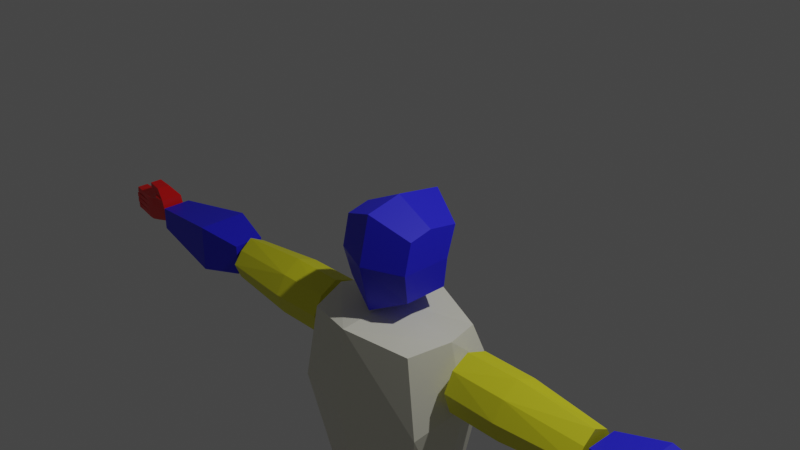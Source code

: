 # Source: orc.blend  (saved by Blender 2.83.18; exported with 4.5.12 LTS)
import bpy
from mathutils import Matrix  # noqa: F401  (used for matrix-valued properties, if any)

bpy.ops.wm.read_factory_settings(use_empty=True)
scene = bpy.context.scene
scene.name = 'Scene'

# ---- collections
col_collection = bpy.data.collections.new('Collection'); scene.collection.children.link(col_collection)

# ---- materials (node trees are filled in below, after node groups)
mat_blue = bpy.data.materials.new('blue')
mat_blue.use_transparent_shadow = False
mat_grey = bpy.data.materials.new('grey')
mat_grey.use_transparent_shadow = False
mat_yellow = bpy.data.materials.new('yellow')
mat_yellow.use_transparent_shadow = False
mat_purple = bpy.data.materials.new('purple')
mat_purple.alpha_threshold = 0.0
mat_purple.use_transparent_shadow = False
mat_purple.line_color = (0.0, 0.0, 0.0, 1.0)
mat_red = bpy.data.materials.new('red')
mat_red.alpha_threshold = 0.0
mat_red.use_transparent_shadow = False
mat_red.line_color = (0.0, 0.0, 0.0, 1.0)

# ---- material node trees
mat_blue.use_nodes = True; mat_blue.node_tree.nodes.clear()
_N = mat_blue.node_tree.nodes; _L = mat_blue.node_tree.links
n0 = _N.new('ShaderNodeTexNoise'); n0.name = 'Musgrave Texture'; n0.location = (-374, 151)
n0.width = 150
n0.normalize = False
n0.inputs[3].default_value = 1.0
n0.inputs[4].default_value = 0.25
n1 = _N.new('ShaderNodeOutputMaterial'); n1.name = 'Material Output'; n1.location = (300, 300)
n2 = _N.new('ShaderNodeBump'); n2.name = 'Bump'; n2.location = (-180, 40)
n2.inputs[1].default_value = 1.0
n2.inputs[2].default_value = 1.0
n3 = _N.new('ShaderNodeBsdfPrincipled'); n3.name = 'Principled BSDF'; n3.location = (10, 300)
n3.distribution = 'GGX'
n3.subsurface_method = 'BURLEY'
n3.inputs[0].default_value = (0.01999, 0.01747, 0.8, 1.0)
n3.inputs[3].default_value = 1.45
n3.inputs[27].default_value = (0.0, 0.0, 0.0, 1.0)
n3.inputs[28].default_value = 1.0
_L.new(n3.outputs[0], n1.inputs[0])
_L.new(n0.outputs[0], n2.inputs[3])
n1.is_active_output = True
mat_grey.use_nodes = True; mat_grey.node_tree.nodes.clear()
_N = mat_grey.node_tree.nodes; _L = mat_grey.node_tree.links
n0 = _N.new('ShaderNodeBsdfPrincipled'); n0.name = 'Principled BSDF'; n0.location = (10, 300)
n0.distribution = 'GGX'
n0.subsurface_method = 'BURLEY'
n0.inputs[0].default_value = (0.8, 0.7878, 0.6605, 1.0)
n0.inputs[3].default_value = 1.45
n0.inputs[27].default_value = (0.0, 0.0, 0.0, 1.0)
n0.inputs[28].default_value = 1.0
n1 = _N.new('ShaderNodeOutputMaterial'); n1.name = 'Material Output'; n1.location = (300, 300)
_L.new(n0.outputs[0], n1.inputs[0])
n1.is_active_output = True
mat_yellow.use_nodes = True; mat_yellow.node_tree.nodes.clear()
_N = mat_yellow.node_tree.nodes; _L = mat_yellow.node_tree.links
n0 = _N.new('ShaderNodeOutputMaterial'); n0.name = 'Material Output'; n0.location = (300, 300)
n1 = _N.new('ShaderNodeBsdfPrincipled'); n1.name = 'Principled BSDF'; n1.location = (10, 300)
n1.distribution = 'GGX'
n1.subsurface_method = 'BURLEY'
n1.inputs[0].default_value = (0.8, 0.7786, 0.01883, 1.0)
n1.inputs[3].default_value = 1.45
n1.inputs[27].default_value = (0.0, 0.0, 0.0, 1.0)
n1.inputs[28].default_value = 1.0
_L.new(n1.outputs[0], n0.inputs[0])
n0.is_active_output = True
mat_purple.use_nodes = True; mat_purple.node_tree.nodes.clear()
_N = mat_purple.node_tree.nodes; _L = mat_purple.node_tree.links
n0 = _N.new('ShaderNodeOutputMaterial'); n0.name = 'Material Output'; n0.location = (300, 300)
n1 = _N.new('ShaderNodeBsdfPrincipled'); n1.name = 'Principled BSDF'; n1.location = (10, 300)
n1.distribution = 'GGX'
n1.subsurface_method = 'BURLEY'
n1.inputs[0].default_value = (0.8, 0.07714, 0.4491, 1.0)
n1.inputs[2].default_value = 0.4
n1.inputs[3].default_value = 1.45
n1.inputs[27].default_value = (0.0, 0.0, 0.0, 1.0)
n1.inputs[28].default_value = 1.0
_L.new(n1.outputs[0], n0.inputs[0])
n0.is_active_output = True
mat_red.use_nodes = True; mat_red.node_tree.nodes.clear()
_N = mat_red.node_tree.nodes; _L = mat_red.node_tree.links
n0 = _N.new('ShaderNodeOutputMaterial'); n0.name = 'Material Output'; n0.location = (300, 300)
n1 = _N.new('ShaderNodeBsdfPrincipled'); n1.name = 'Principled BSDF'; n1.location = (10, 300)
n1.distribution = 'GGX'
n1.subsurface_method = 'BURLEY'
n1.inputs[0].default_value = (0.8, 0.00482, 0.00568, 1.0)
n1.inputs[2].default_value = 0.4
n1.inputs[3].default_value = 1.45
n1.inputs[27].default_value = (0.0, 0.0, 0.0, 1.0)
n1.inputs[28].default_value = 1.0
_L.new(n1.outputs[0], n0.inputs[0])
n0.is_active_output = True

# ---- world
world_world = bpy.data.worlds.new('World'); scene.world = world_world
world_world.use_nodes = True; world_world.node_tree.nodes.clear()
_N = world_world.node_tree.nodes; _L = world_world.node_tree.links
n0 = _N.new('ShaderNodeOutputWorld'); n0.name = 'World Output'; n0.location = (300, 300)
n1 = _N.new('ShaderNodeBackground'); n1.name = 'Background'; n1.location = (10, 300)
n1.inputs[0].default_value = (0.05088, 0.05088, 0.05088, 1.0)
_L.new(n1.outputs[0], n0.inputs[0])
n0.is_active_output = True
world_world.color = (0.05088, 0.05088, 0.05088)
world_world.use_sun_shadow = False
world_world.sun_shadow_jitter_overblur = 0.0

# ---- cameras
cam_camera = bpy.data.cameras.new('Camera')
cam_camera.clip_end = 100.0
cam_camera.ortho_scale = 7.314

# ---- lights
light_light = bpy.data.lights.new('Light', 'POINT')
light_light.transmission_factor = 0.0
light_light.energy = 1000.0
light_light.shadow_soft_size = 0.1
light_light.shadow_maximum_resolution = 0.006
light_light.use_absolute_resolution = True

# ---- meshes
me_cube = bpy.data.meshes.new('Cube')
me_cube.from_pydata([(0.8508, 0.6225, 0.6478), (0.7757, 0.428, -0.6344), (0.8508, -0.5134, 0.6478), (0.7757, -0.5213, -0.6344), (0.0, 0.6966, -1.0), (0.0, -0.7719, 1.0), (0.0, -0.7841, -1.0), (0.0, 1.0, 1.0), (0.8508, 0.428, 0.006708), (0.8508, -0.6597, 0.006708), (0.0, 0.6966, 0.0), (0.0, -1.0, 0.0), (0.8508, -0.01859, 0.7556), (0.7757, -0.1158, -0.6344), (0.0, -0.1517, -1.0), (0.0, 0.0, 1.168), (0.8508, -0.1158, 0.006708)], [], [(14, 13, 3, 6), (16, 12, 2, 9), (10, 7, 0, 8), (9, 2, 5, 11), (12, 15, 5, 2), (3, 9, 11, 6), (4, 10, 8, 1), (13, 16, 9, 3), (1, 8, 16, 13), (0, 7, 15, 12), (8, 0, 12, 16), (4, 1, 13, 14)])
_uv = me_cube.uv_layers.new(name='UVMap')
_uv.uv.foreach_set('vector', [0.25, 0.625, 0.375, 0.625, 0.375, 0.75, 0.25, 0.75, 0.5, 0.625, 0.625, 0.625, 0.625, 0.75, 0.5, 0.75, 0.5, 0.375, 0.625, 0.375, 0.625, 0.5, 0.5, 0.5, 0.5, 0.75, 0.625, 0.75, 0.625, 0.875, 0.5, 0.875, 0.625, 0.625, 0.75, 0.625, 0.75, 0.75, 0.625, 0.75, 0.375, 0.75, 0.5, 0.75, 0.5, 0.875, 0.375, 0.875, 0.375, 0.375, 0.5, 0.375, 0.5, 0.5, 0.375, 0.5, 0.375, 0.625, 0.5, 0.625, 0.5, 0.75, 0.375, 0.75, 0.375, 0.5, 0.5, 0.5, 0.5, 0.625, 0.375, 0.625, 0.625, 0.5, 0.75, 0.5, 0.75, 0.625, 0.625, 0.625, 0.5, 0.5, 0.625, 0.5, 0.625, 0.625, 0.5, 0.625, 0.25, 0.5, 0.375, 0.5, 0.375, 0.625, 0.25, 0.625])
me_cube.materials.append(mat_blue)
me_cube.use_remesh_preserve_volume = False
me_cube.use_remesh_preserve_attributes = False
me_cube.use_mirror_vertex_groups = False
me_cube.update()
me_cube_001 = bpy.data.meshes.new('Cube.001')
me_cube_001.from_pydata([(0.7013, 0.5036, 0.8368), (0.6418, 0.3982, -0.9583), (0.7013, -0.7021, 0.8368), (0.6418, -0.5704, -0.9583), (0.0, -1.092, 0.0), (0.0, 1.0, 0.4142), (0.8523, -0.7642, 0.0), (0.8523, 0.6497, 0.4142), (0.0, 0.6279, -0.9583), (0.0, -1.0, 0.9494), (0.0, -0.8051, -0.9583), (0.0, 0.7839, 0.9494), (1.0, -0.05726, 0.2071), (0.849, -0.09926, 0.8875), (0.7895, -0.08609, -1.0), (0.0, -0.0886, -1.0), (0.0, -0.1081, 1.0)], [], [(14, 12, 6, 3), (15, 14, 3, 10), (12, 13, 2, 6), (5, 11, 0, 7), (8, 5, 7, 1), (3, 6, 4, 10), (6, 2, 9, 4), (13, 16, 9, 2), (0, 11, 16, 13), (7, 0, 13, 12), (8, 1, 14, 15), (1, 7, 12, 14)])
_uv = me_cube_001.uv_layers.new(name='UVMap')
_uv.uv.foreach_set('vector', [0.375, 0.625, 0.5, 0.625, 0.5, 0.75, 0.375, 0.75, 0.25, 0.625, 0.375, 0.625, 0.375, 0.75, 0.25, 0.75, 0.5, 0.625, 0.625, 0.625, 0.625, 0.75, 0.5, 0.75, 0.5, 0.375, 0.625, 0.375, 0.625, 0.5, 0.5, 0.5, 0.375, 0.375, 0.5, 0.375, 0.5, 0.5, 0.375, 0.5, 0.375, 0.75, 0.5, 0.75, 0.5, 0.875, 0.375, 0.875, 0.5, 0.75, 0.625, 0.75, 0.625, 0.875, 0.5, 0.875, 0.625, 0.625, 0.75, 0.625, 0.75, 0.75, 0.625, 0.75, 0.625, 0.5, 0.75, 0.5, 0.75, 0.625, 0.625, 0.625, 0.5, 0.5, 0.625, 0.5, 0.625, 0.625, 0.5, 0.625, 0.25, 0.5, 0.375, 0.5, 0.375, 0.625, 0.25, 0.625, 0.375, 0.5, 0.5, 0.5, 0.5, 0.625, 0.375, 0.625])
me_cube_001.materials.append(mat_grey)
me_cube_001.use_remesh_preserve_volume = False
me_cube_001.use_remesh_preserve_attributes = False
me_cube_001.use_mirror_vertex_groups = False
me_cube_001.update()
me_cube_002 = bpy.data.meshes.new('Cube.002')
me_cube_002.from_pydata([(1.0, 0.5054, 0.5104), (1.0, 0.4907, -0.3907), (1.0, -0.4802, 0.4493), (1.0, -0.5648, -0.5629), (-1.0, 0.7102, 0.7118), (-1.0, 0.6955, -0.592), (-1.0, -0.6781, 0.6507), (-1.0, -0.7627, -0.7643), (1.0, 0.7952, -4.801e-08), (-1.0, -1.0, 0.0), (1.0, -0.8021, -4.801e-08), (-1.0, 1.0, 0.0), (-1.0, -0.05128, -1.0), (1.0, -0.0444, 0.7986), (-1.0, -0.05128, 1.0), (1.0, -0.0444, -0.7986), (1.0, -0.0444, -4.801e-08), (-1.0, -0.05128, 0.0), (-0.1683, 0.6885, -0.5717), (-0.1683, -0.6679, 0.6375), (-0.1683, -0.763, -0.7654), (-0.1683, 0.705, 0.7061), (-0.1683, 1.031, -9.592e-05), (-0.1683, -1.03, -9.592e-05), (-0.1683, -0.05226, -1.03), (-0.1683, -0.05226, 1.03)], [], [(25, 14, 6, 19), (23, 19, 6, 9), (17, 14, 4, 11), (24, 15, 3, 20), (16, 13, 2, 10), (22, 21, 0, 8), (18, 22, 8, 1), (15, 16, 10, 3), (12, 17, 11, 5), (20, 23, 9, 7), (7, 9, 17, 12), (1, 8, 16, 15), (8, 0, 13, 16), (18, 1, 15, 24), (9, 6, 14, 17), (21, 4, 14, 25), (0, 21, 25, 13), (5, 18, 24, 12), (3, 10, 23, 20), (5, 11, 22, 18), (11, 4, 21, 22), (12, 24, 20, 7), (10, 2, 19, 23), (13, 25, 19, 2)])
_uv = me_cube_002.uv_layers.new(name='UVMap')
_uv.uv.foreach_set('vector', [0.771, 0.6314, 0.875, 0.6314, 0.875, 0.75, 0.771, 0.75, 0.5, 0.896, 0.625, 0.896, 0.625, 1.0, 0.5, 1.0, 0.5, 0.1186, 0.625, 0.1186, 0.625, 0.25, 0.5, 0.25, 0.229, 0.6314, 0.375, 0.6314, 0.375, 0.75, 0.229, 0.75, 0.5, 0.6314, 0.625, 0.6314, 0.625, 0.75, 0.5, 0.75, 0.5, 0.354, 0.625, 0.354, 0.625, 0.5, 0.5, 0.5, 0.375, 0.354, 0.5, 0.354, 0.5, 0.5, 0.375, 0.5, 0.375, 0.6314, 0.5, 0.6314, 0.5, 0.75, 0.375, 0.75, 0.375, 0.1186, 0.5, 0.1186, 0.5, 0.25, 0.375, 0.25, 0.375, 0.896, 0.5, 0.896, 0.5, 1.0, 0.375, 1.0, 0.375, 0.0, 0.5, 0.0, 0.5, 0.1186, 0.375, 0.1186, 0.375, 0.5, 0.5, 0.5, 0.5, 0.6314, 0.375, 0.6314, 0.5, 0.5, 0.625, 0.5, 0.625, 0.6314, 0.5, 0.6314, 0.229, 0.5, 0.375, 0.5, 0.375, 0.6314, 0.229, 0.6314, 0.5, 0.0, 0.625, 0.0, 0.625, 0.1186, 0.5, 0.1186, 0.771, 0.5, 0.875, 0.5, 0.875, 0.6314, 0.771, 0.6314, 0.625, 0.5, 0.771, 0.5, 0.771, 0.6314, 0.625, 0.6314, 0.125, 0.5, 0.229, 0.5, 0.229, 0.6314, 0.125, 0.6314, 0.375, 0.75, 0.5, 0.75, 0.5, 0.896, 0.375, 0.896, 0.375, 0.25, 0.5, 0.25, 0.5, 0.354, 0.375, 0.354, 0.5, 0.25, 0.625, 0.25, 0.625, 0.354, 0.5, 0.354, 0.125, 0.6314, 0.229, 0.6314, 0.229, 0.75, 0.125, 0.75, 0.5, 0.75, 0.625, 0.75, 0.625, 0.896, 0.5, 0.896, 0.625, 0.6314, 0.771, 0.6314, 0.771, 0.75, 0.625, 0.75])
me_cube_002.materials.append(mat_yellow)
me_cube_002.use_remesh_preserve_volume = False
me_cube_002.use_remesh_preserve_attributes = False
me_cube_002.use_mirror_vertex_groups = False
me_cube_002.update()
me_cube_003 = bpy.data.meshes.new('Cube.003')
me_cube_003.from_pydata([(1.0, 0.5412, 0.4155), (1.0, 0.5412, -0.4155), (1.0, -0.5412, 0.4155), (1.0, -0.5412, -0.4155), (-1.0, 0.5446, 0.5446), (-1.0, 0.5446, -0.5446), (-1.0, -0.5446, 0.5446), (-1.0, -0.5446, -0.5446), (-0.3232, 0.8992, -0.844), (-0.3232, -0.8992, 0.844), (-0.3232, -0.8992, -0.844), (-0.3232, 0.8992, 0.844)], [], [(11, 4, 6, 9), (10, 9, 6, 7), (7, 6, 4, 5), (8, 1, 3, 10), (1, 0, 2, 3), (8, 11, 0, 1), (5, 4, 11, 8), (5, 8, 10, 7), (3, 2, 9, 10), (0, 11, 9, 2)])
_uv = me_cube_003.uv_layers.new(name='UVMap')
_uv.uv.foreach_set('vector', [0.7904, 0.5, 0.875, 0.5, 0.875, 0.75, 0.7904, 0.75, 0.375, 0.9154, 0.625, 0.9154, 0.625, 1.0, 0.375, 1.0, 0.375, 0.0, 0.625, 0.0, 0.625, 0.25, 0.375, 0.25, 0.2096, 0.5, 0.375, 0.5, 0.375, 0.75, 0.2096, 0.75, 0.375, 0.5, 0.625, 0.5, 0.625, 0.75, 0.375, 0.75, 0.375, 0.3346, 0.625, 0.3346, 0.625, 0.5, 0.375, 0.5, 0.375, 0.25, 0.625, 0.25, 0.625, 0.3346, 0.375, 0.3346, 0.125, 0.5, 0.2096, 0.5, 0.2096, 0.75, 0.125, 0.75, 0.375, 0.75, 0.625, 0.75, 0.625, 0.9154, 0.375, 0.9154, 0.625, 0.5, 0.7904, 0.5, 0.7904, 0.75, 0.625, 0.75])
me_cube_003.materials.append(mat_blue)
me_cube_003.use_remesh_preserve_volume = False
me_cube_003.use_remesh_preserve_attributes = False
me_cube_003.use_mirror_vertex_groups = False
me_cube_003.update()
me_cube_004 = bpy.data.meshes.new('Cube.004')
me_cube_004.from_pydata([(1.0, 0.6301, 1.0), (1.0, 0.6301, -0.1552), (1.0, -0.6301, 1.0), (1.0, -0.6301, -0.1552), (0.4999, -0.9488, 1.0), (0.4999, 0.9488, -0.4537), (0.4999, 0.9488, 1.0), (0.4999, -0.9488, -0.4537), (-0.0002799, 1.0, -1.0), (-0.0002799, -1.0, 1.0), (-0.0002799, -1.0, -1.0), (-0.0002799, 1.0, 1.0), (0.4999, 0.0, -0.4537), (0.4999, 0.0, 1.0), (1.093, 0.0, 1.0), (1.093, 0.0, -0.1552), (-0.0002799, 0.0, -1.0), (-0.0002799, 0.0, 1.0)], [], [(16, 12, 7, 10), (8, 11, 6, 5), (12, 15, 3, 7), (15, 14, 2, 3), (5, 6, 0, 1), (3, 2, 4, 7), (14, 13, 4, 2), (7, 4, 9, 10), (13, 17, 9, 4), (6, 11, 17, 13), (0, 6, 13, 14), (1, 0, 14, 15), (5, 1, 15, 12), (8, 5, 12, 16)])
_uv = me_cube_004.uv_layers.new(name='UVMap')
_uv.uv.foreach_set('vector', [0.25, 0.625, 0.3125, 0.625, 0.3125, 0.75, 0.25, 0.75, 0.375, 0.375, 0.625, 0.375, 0.625, 0.4375, 0.375, 0.4375, 0.3125, 0.625, 0.375, 0.625, 0.375, 0.75, 0.3125, 0.75, 0.375, 0.625, 0.625, 0.625, 0.625, 0.75, 0.375, 0.75, 0.375, 0.4375, 0.625, 0.4375, 0.625, 0.5, 0.375, 0.5, 0.375, 0.75, 0.625, 0.75, 0.625, 0.8125, 0.375, 0.8125, 0.625, 0.625, 0.6875, 0.625, 0.6875, 0.75, 0.625, 0.75, 0.375, 0.8125, 0.625, 0.8125, 0.625, 0.875, 0.375, 0.875, 0.6875, 0.625, 0.75, 0.625, 0.75, 0.75, 0.6875, 0.75, 0.6875, 0.5, 0.75, 0.5, 0.75, 0.625, 0.6875, 0.625, 0.625, 0.5, 0.6875, 0.5, 0.6875, 0.625, 0.625, 0.625, 0.375, 0.5, 0.625, 0.5, 0.625, 0.625, 0.375, 0.625, 0.3125, 0.5, 0.375, 0.5, 0.375, 0.625, 0.3125, 0.625, 0.25, 0.5, 0.3125, 0.5, 0.3125, 0.625, 0.25, 0.625])
me_cube_004.materials.append(mat_purple)
me_cube_004.use_remesh_preserve_volume = False
me_cube_004.use_remesh_preserve_attributes = False
me_cube_004.use_mirror_vertex_groups = False
me_cube_004.update()
me_cube_005 = bpy.data.meshes.new('Cube.005')
me_cube_005.from_pydata([(0.5813, 0.96, 1.352), (0.6683, 0.6719, -0.9806), (0.3099, -0.9323, 1.357), (0.3939, -0.601, -0.9806), (-0.5935, 1.0, 1.111), (-0.2653, 0.684, -0.9806), (-0.6163, -1.0, 1.0), (-0.1609, -0.6905, -0.9806), (0.8606, 0.9798, 0.6261), (-0.6163, -1.0, 0.3573), (0.6172, -0.9105, 0.639), (-0.5935, 1.0, 0.4101), (0.1992, 0.684, -0.9806), (0.08229, -1.0, 1.295), (0.1992, -0.6905, -0.9806), (0.08229, 1.0, 1.295), (0.08229, 1.0, 0.4978), (0.08229, -1.0, 0.4978), (-0.5447, -0.003253, -0.9806), (0.6638, -0.01551, 1.357), (-1.0, 0.0, 1.0), (0.7478, 0.003032, -0.9806), (0.9711, 0.006286, 0.639), (-1.0, 0.0, 0.3573), (0.1992, -0.003253, -0.9806), (0.08229, 0.0, 1.295)], [], [(25, 20, 6, 13), (17, 13, 6, 9), (23, 20, 4, 11), (24, 21, 3, 14), (22, 19, 2, 10), (16, 15, 0, 8), (12, 16, 8, 1), (21, 22, 10, 3), (18, 23, 11, 5), (14, 17, 9, 7), (3, 10, 17, 14), (5, 11, 16, 12), (11, 4, 15, 16), (18, 24, 14, 7), (10, 2, 13, 17), (19, 25, 13, 2), (0, 15, 25, 19), (5, 12, 24, 18), (7, 9, 23, 18), (1, 8, 22, 21), (8, 0, 19, 22), (12, 1, 21, 24), (9, 6, 20, 23), (15, 4, 20, 25)])
_uv = me_cube_005.uv_layers.new(name='UVMap')
_uv.uv.foreach_set('vector', [0.7503, 0.625, 0.875, 0.625, 0.875, 0.75, 0.7503, 0.75, 0.5447, 0.8753, 0.625, 0.8753, 0.625, 1.0, 0.5447, 1.0, 0.5447, 0.125, 0.625, 0.125, 0.625, 0.2968, 0.5447, 0.2968, 0.2497, 0.625, 0.375, 0.625, 0.375, 0.75, 0.2497, 0.75, 0.5447, 0.625, 0.625, 0.625, 0.625, 0.75, 0.5447, 0.75, 0.5447, 0.3747, 0.625, 0.3747, 0.6303, 0.4971, 0.5447, 0.4918, 0.375, 0.3747, 0.5447, 0.3747, 0.5447, 0.4918, 0.3695, 0.4974, 0.375, 0.625, 0.5447, 0.625, 0.5447, 0.75, 0.375, 0.75, 0.375, 0.125, 0.5447, 0.125, 0.5447, 0.2968, 0.375, 0.2968, 0.375, 0.8753, 0.5447, 0.8753, 0.5447, 1.0, 0.375, 1.0, 0.375, 0.75, 0.5447, 0.75, 0.5447, 0.8753, 0.375, 0.8753, 0.375, 0.2968, 0.5447, 0.2968, 0.5447, 0.3747, 0.375, 0.3747, 0.5447, 0.2968, 0.625, 0.2968, 0.625, 0.3747, 0.5447, 0.3747, 0.125, 0.625, 0.2497, 0.625, 0.2497, 0.75, 0.125, 0.75, 0.5447, 0.75, 0.625, 0.75, 0.625, 0.8753, 0.5447, 0.8753, 0.625, 0.625, 0.7503, 0.625, 0.7503, 0.75, 0.625, 0.75, 0.6303, 0.4971, 0.7503, 0.5, 0.7503, 0.625, 0.625, 0.625, 0.1718, 0.5, 0.2497, 0.5, 0.2497, 0.625, 0.125, 0.625, 0.375, 0.0, 0.5447, 0.0, 0.5447, 0.125, 0.375, 0.125, 0.3695, 0.4974, 0.5447, 0.4918, 0.5447, 0.625, 0.375, 0.625, 0.5447, 0.4918, 0.6303, 0.4971, 0.625, 0.625, 0.5447, 0.625, 0.2497, 0.5, 0.3695, 0.4974, 0.375, 0.625, 0.2497, 0.625, 0.5447, 0.0, 0.625, 0.0, 0.625, 0.125, 0.5447, 0.125, 0.7503, 0.5, 0.8282, 0.5, 0.875, 0.625, 0.7503, 0.625])
me_cube_005.materials.append(mat_blue)
me_cube_005.use_remesh_preserve_volume = False
me_cube_005.use_remesh_preserve_attributes = False
me_cube_005.use_mirror_vertex_groups = False
me_cube_005.update()
me_cube_006 = bpy.data.meshes.new('Cube.006')
me_cube_006.from_pydata([(1.271, 0.7604, 1.0), (1.112, 0.8156, -1.0), (0.7899, -0.476, 1.0), (0.3566, -0.09087, -1.0), (-0.9855, 0.7604, 1.0), (-0.8141, 0.8156, -1.0), (-0.7885, -0.4515, 1.0), (-0.3328, -0.06356, -1.0), (1.323, 0.948, 0.4271), (-0.8055, -0.3873, 0.4271), (0.7861, -0.4146, 0.4271), (-1.025, 0.948, 0.4271), (-0.8141, 0.296, -1.0), (1.271, 0.08274, 1.0), (-0.9855, 0.08274, 1.0), (1.112, 0.296, -1.0), (1.323, 0.2003, 0.4271), (-1.025, 0.2003, 0.4271), (0.009402, -0.5949, 1.0), (-5.96e-08, -0.2236, -1.0), (-5.96e-08, -0.5473, 0.4271), (0.1487, 0.8156, -1.0), (0.1427, 0.7604, 1.0), (0.1487, 0.948, 0.4271)], [], [(13, 14, 6, 18, 2), (20, 18, 6, 9), (17, 14, 4, 11), (12, 15, 3, 19, 7), (16, 13, 2, 10), (23, 22, 0, 8), (21, 23, 8, 1), (15, 16, 10, 3), (12, 17, 11, 5), (19, 20, 9, 7), (7, 9, 17, 12), (1, 8, 16, 15), (8, 0, 13, 16), (5, 21, 1, 15, 12), (9, 6, 14, 17), (0, 22, 4, 14, 13), (17, 12, 15, 16, 13, 14), (3, 10, 20, 19), (10, 2, 18, 20), (5, 11, 23, 21), (11, 4, 22, 23)])
_uv = me_cube_006.uv_layers.new(name='UVMap')
_uv.uv.foreach_set('vector', [0.625, 0.625, 0.875, 0.625, 0.875, 0.75, 0.75, 0.75, 0.625, 0.75, 0.5534, 0.875, 0.625, 0.875, 0.625, 1.0, 0.5534, 1.0, 0.5534, 0.125, 0.625, 0.125, 0.625, 0.25, 0.5534, 0.25, 0.125, 0.625, 0.375, 0.625, 0.375, 0.75, 0.25, 0.75, 0.125, 0.75, 0.5534, 0.625, 0.625, 0.625, 0.625, 0.75, 0.5534, 0.75, 0.5534, 0.375, 0.625, 0.375, 0.625, 0.5, 0.5534, 0.5, 0.375, 0.375, 0.5534, 0.375, 0.5534, 0.5, 0.375, 0.5, 0.375, 0.625, 0.5534, 0.625, 0.5534, 0.75, 0.375, 0.75, 0.375, 0.125, 0.5534, 0.125, 0.5534, 0.25, 0.375, 0.25, 0.375, 0.875, 0.5534, 0.875, 0.5534, 1.0, 0.375, 1.0, 0.375, 0.0, 0.5534, 0.0, 0.5534, 0.125, 0.375, 0.125, 0.375, 0.5, 0.5534, 0.5, 0.5534, 0.625, 0.375, 0.625, 0.5534, 0.5, 0.625, 0.5, 0.625, 0.625, 0.5534, 0.625, 0.125, 0.5, 0.25, 0.5, 0.375, 0.5, 0.375, 0.625, 0.125, 0.625, 0.5534, 0.0, 0.625, 0.0, 0.625, 0.125, 0.5534, 0.125, 0.625, 0.5, 0.75, 0.5, 0.875, 0.5, 0.875, 0.625, 0.625, 0.625, 0.0, 0.0, 0.0, 0.0, 0.0, 0.0, 0.0, 0.0, 0.0, 0.0, 0.0, 0.0, 0.375, 0.75, 0.5534, 0.75, 0.5534, 0.875, 0.375, 0.875, 0.5534, 0.75, 0.625, 0.75, 0.625, 0.875, 0.5534, 0.875, 0.375, 0.25, 0.5534, 0.25, 0.5534, 0.375, 0.375, 0.375, 0.5534, 0.25, 0.625, 0.25, 0.625, 0.375, 0.5534, 0.375])
me_cube_006.materials.append(mat_blue)
me_cube_006.use_remesh_preserve_volume = False
me_cube_006.use_remesh_preserve_attributes = False
me_cube_006.use_mirror_vertex_groups = False
me_cube_006.update()
me_cube_007 = bpy.data.meshes.new('Cube.007')
me_cube_007.from_pydata([(2.017, 0.7814, 1.0), (2.226, 0.8654, -1.0), (1.07, -0.833, -0.1233), (1.07, -0.833, -1.0), (-1.608, 0.7528, 1.0), (-1.814, 0.8292, -1.0), (-1.15, -0.856, 0.09741), (-1.174, -0.8545, -1.0), (-1.407, -0.2614, -1.0), (1.336, 0.1993, 1.0), (-1.201, 0.3232, 1.0), (1.545, -0.3853, -1.0), (-0.01844, 1.084, -1.0), (-0.2001, -1.002, 0.09741), (-0.2248, -1.0, -1.0), (-0.01589, 0.9722, 1.0), (-0.01844, -0.3853, -1.0), (-0.01589, 0.1139, 1.0), (-1.09, -1.078, -1.0), (-1.09, -1.078, 0.1001), (0.6709, -1.086, -0.06474), (0.6709, -1.086, -1.0), (-0.3149, -1.221, 0.1001), (-0.3149, -1.221, -1.0), (-1.026, 0.32, 1.952), (-1.608, 0.7528, 1.952), (-0.01589, 0.9722, 1.952), (2.017, 0.7814, 1.952), (1.336, 0.1993, 1.952), (-0.01589, 0.1139, 1.952)], [], [(17, 10, 6, 13), (7, 14, 23, 18), (8, 10, 4, 5), (16, 11, 3, 14), (11, 9, 2, 3), (12, 15, 0, 1), (1, 0, 9, 11), (12, 1, 11, 16), (7, 6, 10, 8), (4, 10, 24, 25), (9, 0, 27, 28), (5, 12, 16, 8), (5, 4, 15, 12), (8, 16, 14, 7), (3, 2, 20, 21), (9, 17, 13, 2), (23, 22, 19, 18), (21, 20, 22, 23), (6, 7, 18, 19), (2, 13, 22, 20), (14, 3, 21, 23), (13, 6, 19, 22), (26, 25, 24, 29), (27, 26, 29, 28), (10, 17, 29, 24), (15, 4, 25, 26), (0, 15, 26, 27), (17, 9, 28, 29)])
_uv = me_cube_007.uv_layers.new(name='UVMap')
_uv.uv.foreach_set('vector', [0.7523, 0.6732, 0.875, 0.6732, 0.875, 0.75, 0.7523, 0.75, 0.125, 0.75, 0.2477, 0.75, 0.2477, 0.75, 0.125, 0.75, 0.375, 0.07683, 0.625, 0.07683, 0.625, 0.25, 0.375, 0.25, 0.2477, 0.6732, 0.375, 0.6732, 0.375, 0.75, 0.2477, 0.75, 0.375, 0.6732, 0.625, 0.6732, 0.5597, 0.75, 0.375, 0.75, 0.375, 0.3727, 0.625, 0.3727, 0.625, 0.5, 0.375, 0.5, 0.375, 0.5, 0.625, 0.5, 0.625, 0.6732, 0.375, 0.6732, 0.2477, 0.5, 0.375, 0.5, 0.375, 0.6732, 0.2477, 0.6732, 0.375, 0.0, 0.625, 0.0, 0.625, 0.07683, 0.375, 0.07683, 0.625, 0.25, 0.625, 0.07683, 0.625, 0.07683, 0.625, 0.25, 0.625, 0.6732, 0.625, 0.5, 0.625, 0.5, 0.625, 0.6732, 0.125, 0.5, 0.2477, 0.5, 0.2477, 0.6732, 0.125, 0.6732, 0.375, 0.25, 0.625, 0.25, 0.625, 0.3727, 0.375, 0.3727, 0.125, 0.6732, 0.2477, 0.6732, 0.2477, 0.75, 0.125, 0.75, 0.375, 0.75, 0.5597, 0.75, 0.5857, 0.7616, 0.3608, 0.7607, 0.625, 0.6732, 0.7523, 0.6732, 0.7523, 0.75, 0.5597, 0.75, 0.375, 0.8773, 0.625, 0.8773, 0.625, 1.0, 0.375, 1.0, 0.3608, 0.7607, 0.5857, 0.7616, 0.625, 0.8773, 0.375, 0.8773, 0.625, 0.0, 0.375, 0.0, 0.375, 0.0, 0.625, 0.0, 0.5597, 0.75, 0.7523, 0.75, 0.7523, 0.75, 0.5857, 0.7616, 0.2477, 0.75, 0.375, 0.75, 0.3608, 0.7607, 0.2477, 0.75, 0.7523, 0.75, 0.875, 0.75, 0.875, 0.75, 0.7523, 0.75, 0.7523, 0.5, 0.875, 0.5, 0.875, 0.6732, 0.7523, 0.6732, 0.625, 0.5, 0.7523, 0.5, 0.7523, 0.6732, 0.625, 0.6732, 0.875, 0.6732, 0.7523, 0.6732, 0.7523, 0.6732, 0.875, 0.6732, 0.625, 0.3727, 0.625, 0.25, 0.625, 0.25, 0.625, 0.3727, 0.625, 0.5, 0.625, 0.3727, 0.625, 0.3727, 0.625, 0.5, 0.7523, 0.6732, 0.625, 0.6732, 0.625, 0.6732, 0.7523, 0.6732])
me_cube_007.materials.append(mat_red)
me_cube_007.use_remesh_preserve_volume = False
me_cube_007.use_remesh_preserve_attributes = False
me_cube_007.use_mirror_vertex_groups = False
me_cube_007.update()
me_cube_008 = bpy.data.meshes.new('Cube.008')
me_cube_008.from_pydata([(0.7397, 0.7757, 1.106), (0.7184, 0.7536, -1.383), (0.7398, -0.7796, 1.106), (0.718, -0.8196, -1.383), (-1.0, 0.969, 0.6197), (-1.0, 0.9719, -0.5668), (-1.0, -0.9693, 0.6197), (-1.0, -0.9722, -0.5668), (-0.2882, 0.9003, -1.02), (-0.2694, -0.7954, 1.46), (-0.2882, -0.9044, -1.02), (-0.2694, 0.997, 1.46), (-0.1521, -0.9049, 1.667), (-0.8639, -0.977, 1.685), (-0.8639, 0.9381, 1.685), (-0.1521, 0.8654, 1.667), (0.08954, -0.5578, 1.779), (-0.104, -0.5761, 2.495), (-0.104, 0.5745, 2.495), (0.08954, 0.5529, 1.779), (0.3626, -0.8499, -1.391), (0.3605, 0.8245, 1.148), (0.3626, 0.8123, -1.391), (0.3605, -0.8322, 1.148), (0.7234, 0.7826, 0.4219), (0.6877, 0.7892, -0.1371), (0.7056, 0.7669, -0.7895), (-1.0, -0.9732, -0.2702), (-1.0, -0.9722, 0.02643), (-1.0, -0.9709, 0.3231), (0.7234, -0.7927, 0.4219), (0.6875, -0.8119, -0.1371), (0.7054, -0.817, -0.7895), (-1.0, 0.9705, 0.3231), (-1.0, 0.9719, 0.02643), (-1.0, 0.9729, -0.2702), (-0.2882, 0.9005, 0.4841), (-0.2882, 0.9039, -0.01578), (-0.2882, 0.9033, -0.5181), (-0.2882, -0.904, 0.4841), (-0.2882, -0.9073, -0.01578), (-0.2882, -0.9071, -0.5181), (0.358, -0.8384, 0.3912), (0.3582, -0.8462, -0.1912), (0.3593, -0.8487, -0.8053), (0.358, 0.8272, 0.3912), (0.3582, 0.8289, -0.1912), (0.3593, 0.8185, -0.8053), (1.455, 0.5933, 0.5342), (1.377, 0.6065, 1.104), (1.377, -0.5991, 1.104), (1.455, -0.5895, 0.5342), (1.351, 0.5984, -1.374), (1.355, 0.6077, -0.8197), (1.355, -0.6424, -0.8197), (1.351, -0.639, -1.374), (1.355, 0.6086, -0.7386), (1.358, 0.631, -0.1694), (1.358, -0.6465, -0.1694), (1.354, -0.6419, -0.7386), (1.372, 0.6297, -0.08938), (1.411, 0.6067, 0.3982), (1.411, -0.604, 0.3982), (1.372, -0.6403, -0.08938), (1.787, 0.5013, 1.181), (1.851, 0.4971, 0.5989), (1.787, -0.5134, 1.181), (1.851, -0.5097, 0.5989), (1.818, 0.4985, -0.8084), (1.776, 0.498, -1.35), (1.818, -0.5242, -0.8084), (1.776, -0.5306, -1.35), (1.842, 0.5114, -0.1574), (1.817, 0.4995, -0.7069), (1.842, -0.5202, -0.1574), (1.817, -0.5243, -0.7069), (1.852, 0.5012, 0.4155), (1.846, 0.5123, -0.06055), (1.852, -0.5122, 0.4155), (1.846, -0.519, -0.06055), (2.068, 0.4786, 1.212), (2.105, 0.4783, 0.6429), (2.068, -0.4888, 1.212), (2.105, -0.4891, 0.6429), (2.124, 0.4761, -0.7922), (2.098, 0.4743, -1.295), (2.124, -0.4913, -0.7922), (2.098, -0.4931, -1.295), (2.173, 0.4803, -0.1641), (2.168, 0.4763, -0.6949), (2.173, -0.4871, -0.1641), (2.168, -0.4911, -0.6949), (2.181, 0.479, 0.4554), (2.185, 0.481, -0.06266), (2.181, -0.4884, 0.4554), (2.185, -0.4864, -0.06266), (0.6212, -0.4918, 2.032), (0.6073, -0.5079, 2.754), (0.6073, 0.5061, 2.754), (0.6212, 0.487, 2.032)], [], [(11, 4, 14, 15), (39, 9, 6, 29), (29, 6, 4, 33), (22, 1, 3, 20), (45, 21, 0, 24), (33, 4, 11, 36), (5, 8, 10, 7), (42, 23, 9, 39), (21, 11, 9, 23), (15, 14, 18, 19), (4, 6, 13, 14), (9, 11, 15, 12), (6, 9, 12, 13), (16, 19, 99, 96), (13, 12, 16, 17), (12, 15, 19, 16), (14, 13, 17, 18), (0, 21, 23, 2), (30, 2, 23, 42), (36, 11, 21, 45), (8, 22, 20, 10), (8, 38, 47, 22), (38, 37, 46, 47), (37, 36, 45, 46), (3, 32, 44, 20), (32, 31, 43, 44), (31, 30, 42, 43), (20, 44, 41, 10), (44, 43, 40, 41), (43, 42, 39, 40), (5, 35, 38, 8), (35, 34, 37, 38), (34, 33, 36, 37), (22, 47, 26, 1), (47, 46, 25, 26), (46, 45, 24, 25), (7, 27, 35, 5), (27, 28, 34, 35), (28, 29, 33, 34), (10, 41, 27, 7), (41, 40, 28, 27), (40, 39, 29, 28), (58, 59, 75, 74), (0, 49, 48, 24), (2, 50, 49, 0), (30, 51, 50, 2), (24, 48, 51, 30), (51, 48, 65, 67), (26, 53, 52, 1), (32, 54, 53, 26), (3, 55, 54, 32), (1, 52, 55, 3), (61, 62, 78, 76), (25, 57, 56, 26), (31, 58, 57, 25), (32, 59, 58, 31), (26, 56, 59, 32), (54, 55, 71, 70), (24, 61, 60, 25), (30, 62, 61, 24), (31, 63, 62, 30), (25, 60, 63, 31), (72, 74, 90, 88), (64, 66, 82, 80), (73, 72, 88, 89), (79, 77, 93, 95), (55, 52, 69, 71), (62, 63, 79, 78), (59, 56, 73, 75), (63, 60, 77, 79), (48, 49, 64, 65), (52, 53, 68, 69), (49, 50, 66, 64), (56, 57, 72, 73), (53, 54, 70, 68), (60, 61, 76, 77), (50, 51, 67, 66), (57, 58, 74, 72), (81, 80, 82, 83), (85, 84, 86, 87), (89, 88, 90, 91), (93, 92, 94, 95), (66, 67, 83, 82), (74, 75, 91, 90), (67, 65, 81, 83), (75, 73, 89, 91), (69, 68, 84, 85), (77, 76, 92, 93), (68, 70, 86, 84), (76, 78, 94, 92), (70, 71, 87, 86), (78, 79, 95, 94), (71, 69, 85, 87), (65, 64, 80, 81), (99, 98, 97, 96), (18, 17, 97, 98), (19, 18, 98, 99), (17, 16, 96, 97)])
_uv = me_cube_008.uv_layers.new(name='UVMap')
_uv.uv.foreach_set('vector', [0.625, 0.339, 0.625, 0.25, 0.625, 0.25, 0.625, 0.339, 0.5625, 0.911, 0.625, 0.911, 0.625, 1.0, 0.5625, 1.0, 0.5625, 0.0, 0.625, 0.0, 0.625, 0.25, 0.5625, 0.25, 0.2945, 0.5, 0.375, 0.5, 0.375, 0.75, 0.2945, 0.75, 0.5625, 0.4195, 0.625, 0.4195, 0.625, 0.5, 0.5625, 0.5, 0.5625, 0.25, 0.625, 0.25, 0.625, 0.339, 0.5625, 0.339, 0.125, 0.5, 0.214, 0.5, 0.214, 0.75, 0.125, 0.75, 0.5625, 0.8305, 0.625, 0.8305, 0.625, 0.911, 0.5625, 0.911, 0.7055, 0.5, 0.786, 0.5, 0.786, 0.75, 0.7055, 0.75, 0.625, 0.339, 0.625, 0.25, 0.625, 0.25, 0.625, 0.339, 0.625, 0.25, 0.625, 0.0, 0.625, 0.0, 0.625, 0.25, 0.786, 0.75, 0.786, 0.5, 0.786, 0.5, 0.786, 0.75, 0.625, 1.0, 0.625, 0.911, 0.625, 0.911, 0.625, 1.0, 0.786, 0.75, 0.786, 0.5, 0.786, 0.5, 0.786, 0.75, 0.625, 1.0, 0.625, 0.911, 0.625, 0.911, 0.625, 1.0, 0.786, 0.75, 0.786, 0.5, 0.786, 0.5, 0.786, 0.75, 0.625, 0.25, 0.625, 0.0, 0.625, 0.0, 0.625, 0.25, 0.625, 0.5, 0.7055, 0.5, 0.7055, 0.75, 0.625, 0.75, 0.5625, 0.75, 0.625, 0.75, 0.625, 0.8305, 0.5625, 0.8305, 0.5625, 0.339, 0.625, 0.339, 0.625, 0.4195, 0.5625, 0.4195, 0.214, 0.5, 0.2945, 0.5, 0.2945, 0.75, 0.214, 0.75, 0.375, 0.339, 0.4375, 0.339, 0.4375, 0.4195, 0.375, 0.4195, 0.4375, 0.339, 0.5, 0.339, 0.5, 0.4195, 0.4375, 0.4195, 0.5, 0.339, 0.5625, 0.339, 0.5625, 0.4195, 0.5, 0.4195, 0.375, 0.75, 0.4375, 0.75, 0.4375, 0.8305, 0.375, 0.8305, 0.4375, 0.75, 0.5, 0.75, 0.5, 0.8305, 0.4375, 0.8305, 0.5, 0.75, 0.5625, 0.75, 0.5625, 0.8305, 0.5, 0.8305, 0.375, 0.8305, 0.4375, 0.8305, 0.4375, 0.911, 0.375, 0.911, 0.4375, 0.8305, 0.5, 0.8305, 0.5, 0.911, 0.4375, 0.911, 0.5, 0.8305, 0.5625, 0.8305, 0.5625, 0.911, 0.5, 0.911, 0.375, 0.25, 0.4375, 0.25, 0.4375, 0.339, 0.375, 0.339, 0.4375, 0.25, 0.5, 0.25, 0.5, 0.339, 0.4375, 0.339, 0.5, 0.25, 0.5625, 0.25, 0.5625, 0.339, 0.5, 0.339, 0.375, 0.4195, 0.4375, 0.4195, 0.4375, 0.5, 0.375, 0.5, 0.4375, 0.4195, 0.5, 0.4195, 0.5, 0.5, 0.4375, 0.5, 0.5, 0.4195, 0.5625, 0.4195, 0.5625, 0.5, 0.5, 0.5, 0.375, 0.0, 0.4375, 0.0, 0.4375, 0.25, 0.375, 0.25, 0.4375, 0.0, 0.5, 0.0, 0.5, 0.25, 0.4375, 0.25, 0.5, 0.0, 0.5625, 0.0, 0.5625, 0.25, 0.5, 0.25, 0.375, 0.911, 0.4375, 0.911, 0.4375, 1.0, 0.375, 1.0, 0.4375, 0.911, 0.5, 0.911, 0.5, 1.0, 0.4375, 1.0, 0.5, 0.911, 0.5625, 0.911, 0.5625, 1.0, 0.5, 1.0, 0.5, 0.75, 0.4375, 0.75, 0.4375, 0.75, 0.5, 0.75, 0.625, 0.5, 0.625, 0.5, 0.5625, 0.5, 0.5625, 0.5, 0.625, 0.75, 0.625, 0.75, 0.625, 0.5, 0.625, 0.5, 0.5625, 0.75, 0.5625, 0.75, 0.625, 0.75, 0.625, 0.75, 0.5625, 0.5, 0.5625, 0.5, 0.5625, 0.75, 0.5625, 0.75, 0.5625, 0.75, 0.5625, 0.5, 0.5625, 0.5, 0.5625, 0.75, 0.4375, 0.5, 0.4375, 0.5, 0.375, 0.5, 0.375, 0.5, 0.4375, 0.75, 0.4375, 0.75, 0.4375, 0.5, 0.4375, 0.5, 0.375, 0.75, 0.375, 0.75, 0.4375, 0.75, 0.4375, 0.75, 0.375, 0.5, 0.375, 0.5, 0.375, 0.75, 0.375, 0.75, 0.5625, 0.5, 0.5625, 0.75, 0.5625, 0.75, 0.5625, 0.5, 0.5, 0.5, 0.5, 0.5, 0.4375, 0.5, 0.4375, 0.5, 0.5, 0.75, 0.5, 0.75, 0.5, 0.5, 0.5, 0.5, 0.4375, 0.75, 0.4375, 0.75, 0.5, 0.75, 0.5, 0.75, 0.4375, 0.5, 0.4375, 0.5, 0.4375, 0.75, 0.4375, 0.75, 0.4375, 0.75, 0.375, 0.75, 0.375, 0.75, 0.4375, 0.75, 0.5625, 0.5, 0.5625, 0.5, 0.5, 0.5, 0.5, 0.5, 0.5625, 0.75, 0.5625, 0.75, 0.5625, 0.5, 0.5625, 0.5, 0.5, 0.75, 0.5, 0.75, 0.5625, 0.75, 0.5625, 0.75, 0.5, 0.5, 0.5, 0.5, 0.5, 0.75, 0.5, 0.75, 0.5, 0.5, 0.5, 0.75, 0.5, 0.75, 0.5, 0.5, 0.625, 0.5, 0.625, 0.75, 0.625, 0.75, 0.625, 0.5, 0.4375, 0.5, 0.5, 0.5, 0.5, 0.5, 0.4375, 0.5, 0.5, 0.75, 0.5, 0.5, 0.5, 0.5, 0.5, 0.75, 0.375, 0.75, 0.375, 0.5, 0.375, 0.5, 0.375, 0.75, 0.5625, 0.75, 0.5, 0.75, 0.5, 0.75, 0.5625, 0.75, 0.4375, 0.75, 0.4375, 0.5, 0.4375, 0.5, 0.4375, 0.75, 0.5, 0.75, 0.5, 0.5, 0.5, 0.5, 0.5, 0.75, 0.5625, 0.5, 0.625, 0.5, 0.625, 0.5, 0.5625, 0.5, 0.375, 0.5, 0.4375, 0.5, 0.4375, 0.5, 0.375, 0.5, 0.625, 0.5, 0.625, 0.75, 0.625, 0.75, 0.625, 0.5, 0.4375, 0.5, 0.5, 0.5, 0.5, 0.5, 0.4375, 0.5, 0.4375, 0.5, 0.4375, 0.75, 0.4375, 0.75, 0.4375, 0.5, 0.5, 0.5, 0.5625, 0.5, 0.5625, 0.5, 0.5, 0.5, 0.625, 0.75, 0.5625, 0.75, 0.5625, 0.75, 0.625, 0.75, 0.5, 0.5, 0.5, 0.75, 0.5, 0.75, 0.5, 0.5, 0.5625, 0.5, 0.625, 0.5, 0.625, 0.75, 0.5625, 0.75, 0.375, 0.5, 0.4375, 0.5, 0.4375, 0.75, 0.375, 0.75, 0.4375, 0.5, 0.5, 0.5, 0.5, 0.75, 0.4375, 0.75, 0.5, 0.5, 0.5625, 0.5, 0.5625, 0.75, 0.5, 0.75, 0.625, 0.75, 0.5625, 0.75, 0.5625, 0.75, 0.625, 0.75, 0.5, 0.75, 0.4375, 0.75, 0.4375, 0.75, 0.5, 0.75, 0.5625, 0.75, 0.5625, 0.5, 0.5625, 0.5, 0.5625, 0.75, 0.4375, 0.75, 0.4375, 0.5, 0.4375, 0.5, 0.4375, 0.75, 0.375, 0.5, 0.4375, 0.5, 0.4375, 0.5, 0.375, 0.5, 0.5, 0.5, 0.5625, 0.5, 0.5625, 0.5, 0.5, 0.5, 0.4375, 0.5, 0.4375, 0.75, 0.4375, 0.75, 0.4375, 0.5, 0.5625, 0.5, 0.5625, 0.75, 0.5625, 0.75, 0.5625, 0.5, 0.4375, 0.75, 0.375, 0.75, 0.375, 0.75, 0.4375, 0.75, 0.5625, 0.75, 0.5, 0.75, 0.5, 0.75, 0.5625, 0.75, 0.375, 0.75, 0.375, 0.5, 0.375, 0.5, 0.375, 0.75, 0.5625, 0.5, 0.625, 0.5, 0.625, 0.5, 0.5625, 0.5, 0.786, 0.5, 0.875, 0.5, 0.875, 0.75, 0.786, 0.75, 0.625, 0.25, 0.625, 0.0, 0.625, 0.0, 0.625, 0.25, 0.625, 0.339, 0.625, 0.25, 0.625, 0.25, 0.625, 0.339, 0.625, 1.0, 0.625, 0.911, 0.625, 0.911, 0.625, 1.0])
me_cube_008.materials.append(mat_red)
me_cube_008.use_remesh_preserve_volume = False
me_cube_008.use_remesh_preserve_attributes = False
me_cube_008.use_mirror_vertex_groups = False
me_cube_008.update()

# ---- objects
ob_cube = bpy.data.objects.new('Cube', me_cube)
ob_light = bpy.data.objects.new('Light', light_light)
ob_camera = bpy.data.objects.new('Camera', cam_camera)
ob_cube_001 = bpy.data.objects.new('Cube.001', me_cube_001)
ob_cube_002 = bpy.data.objects.new('Cube.002', me_cube_002)
ob_cube_003 = bpy.data.objects.new('Cube.003', me_cube_003)
ob_waist = bpy.data.objects.new('Waist', me_cube_004)
ob_cube_005 = bpy.data.objects.new('Cube.005', me_cube_005)
ob_cube_006 = bpy.data.objects.new('Cube.006', me_cube_006)
ob_cube_007 = bpy.data.objects.new('Cube.007', me_cube_007)
ob_cube_008 = bpy.data.objects.new('Cube.008', me_cube_008)

# ---- transforms, parenting, visibility, modifiers, constraints
ob_cube.location = (0.0, 0.0, -0.3579)
ob_cube.scale = (0.5448, 0.5448, 0.5448)
ob_cube.lock_rotations_4d = False
ob_cube.empty_display_type = 'ARROWS'
ob_cube.lineart.crease_threshold = 0.0
_m = ob_cube.modifiers.new('Mirror', 'MIRROR')
ob_light.location = (4.076, 1.005, 5.904)
ob_light.rotation_euler = (0.6503, 0.05522, 1.866)
ob_light.lock_rotations_4d = False
ob_light.empty_display_type = 'ARROWS'
ob_light.color = (0.0, 0.0, 0.0, 0.0)
ob_light.lineart.crease_threshold = 0.0
ob_camera.location = (7.359, -6.926, 4.958)
ob_camera.rotation_euler = (1.109, 0.0, 0.8149)
ob_camera.lock_rotations_4d = False
ob_camera.empty_display_type = 'ARROWS'
ob_camera.color = (0.0, 0.0, 0.0, 0.0)
ob_camera.display_type = 'WIRE'
ob_camera.lineart.crease_threshold = 0.0
ob_cube_001.location = (0.0, 0.0, -2.017)
ob_cube_001.scale = (1.0, 0.7785, 1.092)
ob_cube_001.lock_rotations_4d = False
ob_cube_001.empty_display_type = 'ARROWS'
ob_cube_001.lineart.crease_threshold = 0.0
_m = ob_cube_001.modifiers.new('Mirror', 'MIRROR')
ob_cube_002.location = (1.813, -7.607e-08, -1.46)
ob_cube_002.scale = (0.7978, 0.3418, 0.3418)
ob_cube_002.lock_rotations_4d = False
ob_cube_002.empty_display_type = 'ARROWS'
ob_cube_002.lineart.crease_threshold = 0.0
_m = ob_cube_002.modifiers.new('Mirror', 'MIRROR')
_m.mirror_object = ob_waist
ob_cube_003.location = (3.478, -7.607e-08, -1.46)
ob_cube_003.scale = (0.7978, 0.3418, 0.3418)
ob_cube_003.lock_rotations_4d = False
ob_cube_003.empty_display_type = 'ARROWS'
ob_cube_003.lineart.crease_threshold = 0.0
_m = ob_cube_003.modifiers.new('Mirror', 'MIRROR')
_m.mirror_object = ob_waist
ob_waist.location = (0.0, -0.08153, -3.549)
ob_waist.scale = (0.7259, 0.6181, 0.3578)
ob_waist.lock_rotations_4d = False
ob_waist.empty_display_type = 'ARROWS'
ob_waist.lineart.crease_threshold = 0.0
_m = ob_waist.modifiers.new('Mirror', 'MIRROR')
ob_cube_005.location = (0.5661, 0.0, -4.877)
ob_cube_005.scale = (0.427, 0.4961, 0.8507)
ob_cube_005.lock_rotations_4d = False
ob_cube_005.empty_display_type = 'ARROWS'
ob_cube_005.lineart.crease_threshold = 0.0
_m = ob_cube_005.modifiers.new('Mirror', 'MIRROR')
_m.mirror_object = ob_waist
ob_cube_006.location = (0.5661, -0.031, -6.619)
ob_cube_006.scale = (0.2446, 0.4488, 0.8507)
ob_cube_006.lock_rotations_4d = False
ob_cube_006.empty_display_type = 'ARROWS'
ob_cube_006.lineart.crease_threshold = 0.0
_m = ob_cube_006.modifiers.new('Mirror', 'MIRROR')
_m.mirror_object = ob_waist
ob_cube_007.location = (0.5979, -0.3219, -7.8)
ob_cube_007.rotation_euler = (0.0, -0.0, 0.07692)
ob_cube_007.scale = (0.1916, 0.8063, 0.2367)
ob_cube_007.lock_rotations_4d = False
ob_cube_007.empty_display_type = 'ARROWS'
ob_cube_007.lineart.crease_threshold = 0.0
_m = ob_cube_007.modifiers.new('Mirror', 'MIRROR')
_m.mirror_object = ob_waist
ob_cube_008.location = (4.593, -7.607e-08, -1.46)
ob_cube_008.scale = (0.2474, 0.1486, 0.1199)
ob_cube_008.lock_rotations_4d = False
ob_cube_008.empty_display_type = 'ARROWS'
ob_cube_008.lineart.crease_threshold = 0.0
_m = ob_cube_008.modifiers.new('Mirror', 'MIRROR')
_m.mirror_object = ob_waist

# ---- collection membership
col_collection.objects.link(ob_cube)
col_collection.objects.link(ob_light)
col_collection.objects.link(ob_camera)
col_collection.objects.link(ob_cube_001)
col_collection.objects.link(ob_cube_002)
col_collection.objects.link(ob_cube_003)
col_collection.objects.link(ob_waist)
col_collection.objects.link(ob_cube_005)
col_collection.objects.link(ob_cube_006)
col_collection.objects.link(ob_cube_007)
col_collection.objects.link(ob_cube_008)

# ---- scene / render settings (as saved in the file)
scene.camera = ob_camera
scene.frame_start = 1; scene.frame_end = 250; scene.frame_set(1)
scene.render.engine = 'BLENDER_EEVEE_NEXT'
scene.cycles.use_denoising = False
scene.cycles.samples = 128
scene.cycles.sampling_pattern = 'TABULATED_SOBOL'
scene.cycles.use_adaptive_sampling = False
scene.cycles.use_light_tree = False
scene.view_settings.view_transform = 'Filmic'
bpy.context.view_layer.update()

